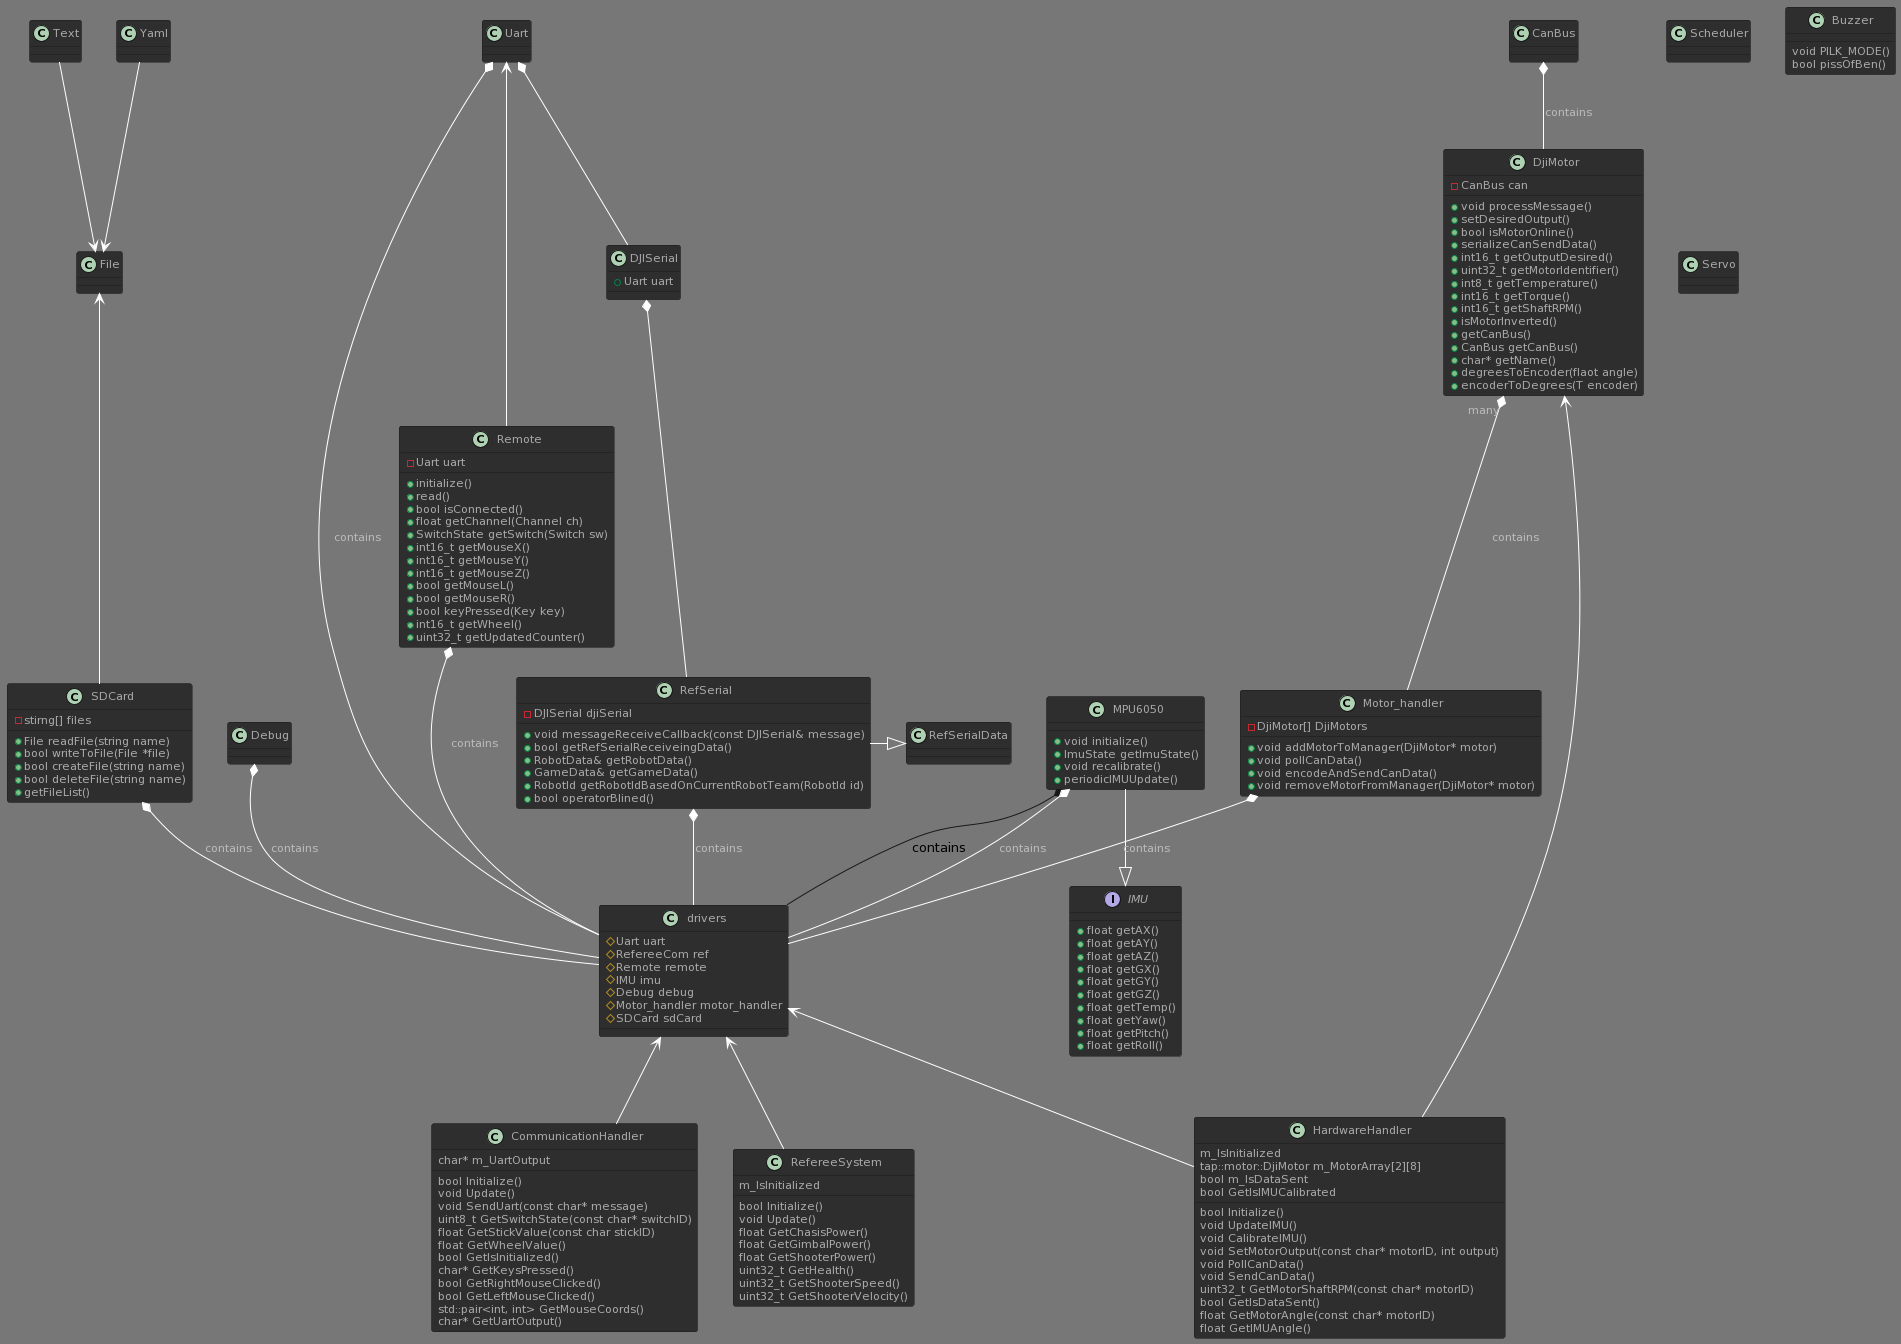

The diagram above was rendered by PlantUML. Its source (embedded in the PNG):
@startuml
drivers -up-* MPU6050 : contains


!theme reddress-darkred
class Debug{
}
class Scheduler{
}
class Uart{
}

class DJISerial{
  + Uart uart
}

class RefSerial{
  - DJISerial djiSerial
  + void messageReceiveCallback(const DJISerial& message)
  + bool getRefSerialReceiveingData()
  + RobotData& getRobotData()
  + GameData& getGameData()
  + RobotId getRobotIdBasedOnCurrentRobotTeam(RobotId id)
  + bool operatorBlined()
}
class RefSerialData{
}
class Remote{
  - Uart uart
  + initialize()
  + read()
  + bool isConnected()
  + float getChannel(Channel ch)
  + SwitchState getSwitch(Switch sw)
  + int16_t getMouseX()
  + int16_t getMouseY()
  + int16_t getMouseZ()
  + bool getMouseL()
  + bool getMouseR()
  + bool keyPressed(Key key)
  + int16_t getWheel()
  + uint32_t getUpdatedCounter()
}
Interface IMU{
  + float getAX()
  + float getAY()
  + float getAZ()
  + float getGX()
  + float getGY()
  + float getGZ()
  + float getTemp()
  + float getYaw()
  + float getPitch()
  + float getRoll()
}
class MPU6050{
  + void initialize()
  + ImuState getImuState()
  + void recalibrate()
  + periodicIMUUpdate()
}
class Buzzer{
  void PILK_MODE()
  bool pissOfBen()
}

class CanBus{
}
class DjiMotor{
  - CanBus can
  + void processMessage()
  + setDesiredOutput()
  + bool isMotorOnline()
  + serializeCanSendData()
  + int16_t getOutputDesired()
  + uint32_t getMotorIdentifier()
  + int8_t getTemperature()
  + int16_t getTorque()
  + int16_t getShaftRPM()
  + isMotorInverted()
  + getCanBus()
  + CanBus getCanBus()
  + char* getName()
  + degreesToEncoder(flaot angle)
  + encoderToDegrees(T encoder)
}
class Motor_handler{
  - DjiMotor[] DjiMotors
  + void addMotorToManager(DjiMotor* motor)
  + void pollCanData()
  + void encodeAndSendCanData()
  + void removeMotorFromManager(DjiMotor* motor)


}
class Servo{
}

class Text{
}
class Yaml{
}
class File{
}
class SDCard{
  - stirng[] files
  + File readFile(string name)
  + bool writeToFile(File *file)
  + bool createFile(string name)
  + bool deleteFile(string name)
  + getFileList()
}
class drivers {
  # Uart uart
  # RefereeCom ref
  # Remote remote
  # IMU imu
  # Debug debug
  # Motor_handler motor_handler
  # SDCard sdCard
}

class CommunicationHandler {
char* m_UartOutput
bool Initialize()
void Update()
void SendUart(const char* message)
uint8_t GetSwitchState(const char* switchID)
float GetStickValue(const char stickID)
float GetWheelValue()
bool GetIsInitialized()
char* GetKeysPressed()
bool GetRightMouseClicked()
bool GetLeftMouseClicked()
std::pair<int, int> GetMouseCoords()
char* GetUartOutput()
}


class RefereeSystem {
m_IsInitialized
bool Initialize()
void Update()
float GetChasisPower()
float GetGimbalPower()
float GetShooterPower()
uint32_t GetHealth()
uint32_t GetShooterSpeed()
uint32_t GetShooterVelocity()
}

class HardwareHandler{
m_IsInitialized
tap::motor::DjiMotor m_MotorArray[2][8]
bool m_IsDataSent
bool Initialize()
void UpdateIMU()
void CalibrateIMU()
void SetMotorOutput(const char* motorID, int output)
void PollCanData()
void SendCanData()
uint32_t GetMotorShaftRPM(const char* motorID)
bool GetIsDataSent()
float GetMotorAngle(const char* motorID)
float GetIMUAngle()
bool GetIsIMUCalibrated
}

DjiMotor -up-* CanBus : contains
Motor_handler -up-* "many" DjiMotor : contains

DJISerial -up-* Uart
RefSerial -up-* DJISerial
RefSerial -right-|> RefSerialData
Remote -up-> Uart
MPU6050 --|> IMU

Yaml-->File
Text-->File
SDCard-up->File

drivers -up-* Uart : contains
drivers -up-* MPU6050 : contains
drivers -up-* RefSerial : contains
drivers -up-* Remote : contains
drivers -up-* Debug : contains
drivers -up-* Motor_handler : contains
drivers-up-*SDCard : contains



CommunicationHandler -up->drivers
RefereeSystem-up->drivers
HardwareHandler-up->drivers
HardwareHandler-up->DjiMotor
@enduml